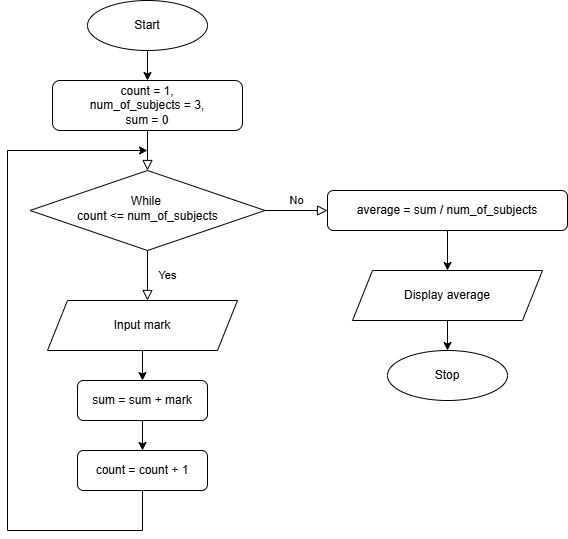

The diagram above was exported from draw.io. Its source (the exported page's mxGraphModel, read from the mxfile embedded in the PNG):
<mxGraphModel dx="1042" dy="1731" grid="1" gridSize="10" guides="1" tooltips="1" connect="1" arrows="1" fold="1" page="1" pageScale="1" pageWidth="827" pageHeight="1169" math="0" shadow="0">
  <root>
    <mxCell id="WIyWlLk6GJQsqaUBKTNV-0" />
    <mxCell id="WIyWlLk6GJQsqaUBKTNV-1" parent="WIyWlLk6GJQsqaUBKTNV-0" />
    <mxCell id="WIyWlLk6GJQsqaUBKTNV-2" edge="1" parent="WIyWlLk6GJQsqaUBKTNV-1" source="WIyWlLk6GJQsqaUBKTNV-3" style="rounded=0;html=1;jettySize=auto;orthogonalLoop=1;fontSize=11;endArrow=block;endFill=0;endSize=8;strokeWidth=1;shadow=0;labelBackgroundColor=none;edgeStyle=orthogonalEdgeStyle;" target="WIyWlLk6GJQsqaUBKTNV-6" value="">
      <mxGeometry relative="1" as="geometry" />
    </mxCell>
    <mxCell id="WIyWlLk6GJQsqaUBKTNV-3" parent="WIyWlLk6GJQsqaUBKTNV-1" style="rounded=1;whiteSpace=wrap;html=1;fontSize=12;glass=0;strokeWidth=1;shadow=0;" value="count = 1,&lt;div&gt;num_of_subjects = 3,&lt;/div&gt;&lt;div&gt;sum = 0&lt;/div&gt;" vertex="1">
      <mxGeometry height="50" width="190" x="125" y="70" as="geometry" />
    </mxCell>
    <mxCell id="WIyWlLk6GJQsqaUBKTNV-4" edge="1" parent="WIyWlLk6GJQsqaUBKTNV-1" source="WIyWlLk6GJQsqaUBKTNV-6" style="rounded=0;html=1;jettySize=auto;orthogonalLoop=1;fontSize=11;endArrow=block;endFill=0;endSize=8;strokeWidth=1;shadow=0;labelBackgroundColor=none;edgeStyle=orthogonalEdgeStyle;" value="Yes">
      <mxGeometry relative="1" y="20" as="geometry">
        <mxPoint as="offset" />
        <mxPoint x="220" y="290" as="targetPoint" />
      </mxGeometry>
    </mxCell>
    <mxCell id="WIyWlLk6GJQsqaUBKTNV-5" edge="1" parent="WIyWlLk6GJQsqaUBKTNV-1" source="WIyWlLk6GJQsqaUBKTNV-6" style="edgeStyle=orthogonalEdgeStyle;rounded=0;html=1;jettySize=auto;orthogonalLoop=1;fontSize=11;endArrow=block;endFill=0;endSize=8;strokeWidth=1;shadow=0;labelBackgroundColor=none;" target="WIyWlLk6GJQsqaUBKTNV-7" value="No">
      <mxGeometry relative="1" y="10" as="geometry">
        <mxPoint as="offset" />
      </mxGeometry>
    </mxCell>
    <mxCell id="WIyWlLk6GJQsqaUBKTNV-6" parent="WIyWlLk6GJQsqaUBKTNV-1" style="rhombus;whiteSpace=wrap;html=1;shadow=0;fontFamily=Helvetica;fontSize=12;align=center;strokeWidth=1;spacing=6;spacingTop=-4;" value="While&amp;nbsp;&lt;div&gt;count &amp;lt;= num_of_subjects&lt;/div&gt;" vertex="1">
      <mxGeometry height="80" width="235" x="102.5" y="160" as="geometry" />
    </mxCell>
    <mxCell id="mTnmczCMlwtWIVTYiA3G-21" edge="1" parent="WIyWlLk6GJQsqaUBKTNV-1" source="WIyWlLk6GJQsqaUBKTNV-7" style="edgeStyle=orthogonalEdgeStyle;rounded=0;orthogonalLoop=1;jettySize=auto;html=1;" target="mTnmczCMlwtWIVTYiA3G-20" value="">
      <mxGeometry relative="1" as="geometry" />
    </mxCell>
    <mxCell id="WIyWlLk6GJQsqaUBKTNV-7" parent="WIyWlLk6GJQsqaUBKTNV-1" style="rounded=1;whiteSpace=wrap;html=1;fontSize=12;glass=0;strokeWidth=1;shadow=0;" value="average = sum / num_of_subjects" vertex="1">
      <mxGeometry height="40" width="240" x="400" y="180" as="geometry" />
    </mxCell>
    <mxCell id="mTnmczCMlwtWIVTYiA3G-19" edge="1" parent="WIyWlLk6GJQsqaUBKTNV-1" source="WIyWlLk6GJQsqaUBKTNV-11" style="edgeStyle=orthogonalEdgeStyle;rounded=0;orthogonalLoop=1;jettySize=auto;html=1;" target="mTnmczCMlwtWIVTYiA3G-15" value="">
      <mxGeometry relative="1" as="geometry" />
    </mxCell>
    <mxCell id="WIyWlLk6GJQsqaUBKTNV-11" parent="WIyWlLk6GJQsqaUBKTNV-1" style="rounded=1;whiteSpace=wrap;html=1;fontSize=12;glass=0;strokeWidth=1;shadow=0;" value="sum = sum + mark" vertex="1">
      <mxGeometry height="40" width="130" x="150" y="370" as="geometry" />
    </mxCell>
    <mxCell id="mTnmczCMlwtWIVTYiA3G-12" edge="1" parent="WIyWlLk6GJQsqaUBKTNV-1" source="mTnmczCMlwtWIVTYiA3G-11" style="edgeStyle=orthogonalEdgeStyle;rounded=0;orthogonalLoop=1;jettySize=auto;html=1;" target="WIyWlLk6GJQsqaUBKTNV-3" value="">
      <mxGeometry relative="1" as="geometry" />
    </mxCell>
    <mxCell id="mTnmczCMlwtWIVTYiA3G-11" parent="WIyWlLk6GJQsqaUBKTNV-1" style="ellipse;whiteSpace=wrap;html=1;" value="Start" vertex="1">
      <mxGeometry height="50" width="120" x="160" y="-10" as="geometry" />
    </mxCell>
    <mxCell id="mTnmczCMlwtWIVTYiA3G-18" edge="1" parent="WIyWlLk6GJQsqaUBKTNV-1" source="mTnmczCMlwtWIVTYiA3G-13" style="edgeStyle=orthogonalEdgeStyle;rounded=0;orthogonalLoop=1;jettySize=auto;html=1;" target="WIyWlLk6GJQsqaUBKTNV-11" value="">
      <mxGeometry relative="1" as="geometry" />
    </mxCell>
    <mxCell id="mTnmczCMlwtWIVTYiA3G-13" parent="WIyWlLk6GJQsqaUBKTNV-1" style="shape=parallelogram;perimeter=parallelogramPerimeter;whiteSpace=wrap;html=1;fixedSize=1;" value="Input mark" vertex="1">
      <mxGeometry height="50" width="190" x="120" y="290" as="geometry" />
    </mxCell>
    <mxCell id="mTnmczCMlwtWIVTYiA3G-15" parent="WIyWlLk6GJQsqaUBKTNV-1" style="rounded=1;whiteSpace=wrap;html=1;fontSize=12;glass=0;strokeWidth=1;shadow=0;" value="count = count + 1" vertex="1">
      <mxGeometry height="40" width="130" x="150" y="440" as="geometry" />
    </mxCell>
    <mxCell id="mTnmczCMlwtWIVTYiA3G-23" edge="1" parent="WIyWlLk6GJQsqaUBKTNV-1" source="mTnmczCMlwtWIVTYiA3G-20" style="edgeStyle=orthogonalEdgeStyle;rounded=0;orthogonalLoop=1;jettySize=auto;html=1;" target="mTnmczCMlwtWIVTYiA3G-22" value="">
      <mxGeometry relative="1" as="geometry" />
    </mxCell>
    <mxCell id="mTnmczCMlwtWIVTYiA3G-20" parent="WIyWlLk6GJQsqaUBKTNV-1" style="shape=parallelogram;perimeter=parallelogramPerimeter;whiteSpace=wrap;html=1;fixedSize=1;" value="Display average" vertex="1">
      <mxGeometry height="50" width="190" x="425" y="260" as="geometry" />
    </mxCell>
    <mxCell id="mTnmczCMlwtWIVTYiA3G-22" parent="WIyWlLk6GJQsqaUBKTNV-1" style="ellipse;whiteSpace=wrap;html=1;" value="Stop" vertex="1">
      <mxGeometry height="50" width="120" x="460" y="340" as="geometry" />
    </mxCell>
    <mxCell id="mTnmczCMlwtWIVTYiA3G-25" edge="1" parent="WIyWlLk6GJQsqaUBKTNV-1" style="endArrow=classic;html=1;rounded=0;" value="">
      <mxGeometry height="50" relative="1" width="50" as="geometry">
        <Array as="points">
          <mxPoint x="215" y="520" />
          <mxPoint x="80" y="520" />
          <mxPoint x="80" y="140" />
        </Array>
        <mxPoint x="215" y="480" as="sourcePoint" />
        <mxPoint x="220" y="140" as="targetPoint" />
      </mxGeometry>
    </mxCell>
  </root>
</mxGraphModel>